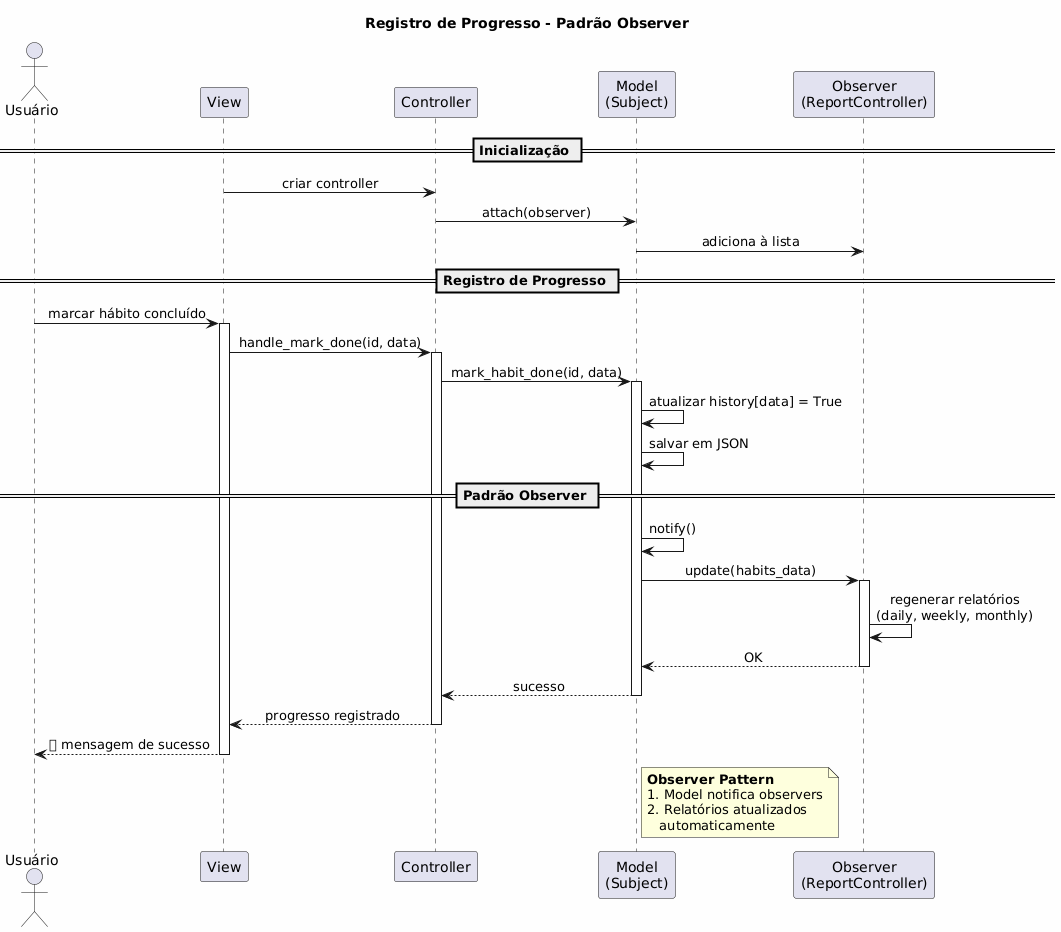

The diagram above was rendered by PlantUML. Its source (embedded in the PNG):
@startuml
skinparam sequenceMessageAlign center
skinparam backgroundColor #FEFEFE
skinparam shadowing false

title **Registro de Progresso - Padrão Observer**

actor Usuário
participant "View" as V
participant "Controller" as C
participant "Model\n(Subject)" as M
participant "Observer\n(ReportController)" as O

== Inicialização ==
V -> C: criar controller
C -> M: attach(observer)
M -> O: adiciona à lista

== Registro de Progresso ==
Usuário -> V: marcar hábito concluído
activate V
V -> C: handle_mark_done(id, data)
activate C
C -> M: mark_habit_done(id, data)
activate M

M -> M: atualizar history[data] = True
M -> M: salvar em JSON

== Padrão Observer ==
M -> M: notify()
M -> O: update(habits_data)
activate O
O -> O: regenerar relatórios\n(daily, weekly, monthly)
O --> M: OK
deactivate O

M --> C: sucesso
deactivate M
C --> V: progresso registrado
deactivate C
V --> Usuário: ✅ mensagem de sucesso
deactivate V

note right of M
    **Observer Pattern**
    1. Model notifica observers
    2. Relatórios atualizados
       automaticamente
end note
@enduml